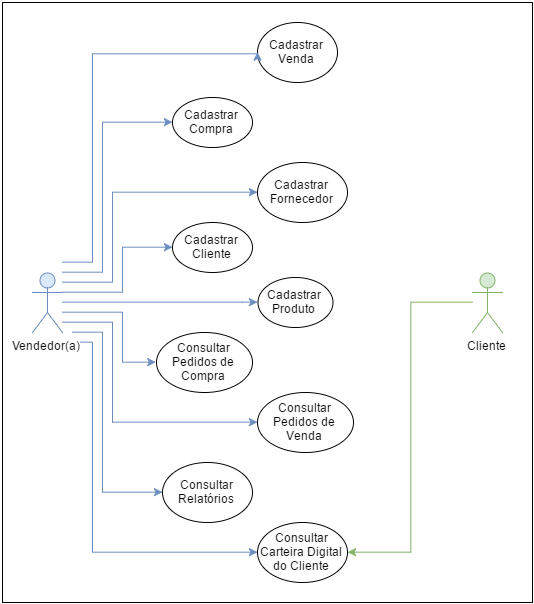

The diagram above was exported from draw.io. Its source (the exported page's mxGraphModel, read from the mxfile embedded in the PNG):
<mxGraphModel dx="1460" dy="812" grid="1" gridSize="10" guides="1" tooltips="1" connect="1" arrows="1" fold="1" page="1" pageScale="1" pageWidth="826" pageHeight="1169" background="#ffffff" math="0" shadow="0">
  <root>
    <mxCell id="0" />
    <mxCell id="1" parent="0" />
    <mxCell id="23" value="" style="whiteSpace=wrap;html=1;" vertex="1" parent="1">
      <mxGeometry x="10" width="530" height="600" as="geometry" />
    </mxCell>
    <mxCell id="2" value="Cadastrar Venda" style="ellipse;whiteSpace=wrap;html=1;" vertex="1" parent="1">
      <mxGeometry x="265" y="20" width="80" height="60" as="geometry" />
    </mxCell>
    <mxCell id="3" value="Cadastrar Compra" style="ellipse;whiteSpace=wrap;html=1;" vertex="1" parent="1">
      <mxGeometry x="180" y="95" width="80" height="50" as="geometry" />
    </mxCell>
    <mxCell id="4" value="Cadastrar Produto" style="ellipse;whiteSpace=wrap;html=1;" vertex="1" parent="1">
      <mxGeometry x="265" y="275" width="75" height="50" as="geometry" />
    </mxCell>
    <mxCell id="5" value="Cadastrar Fornecedor" style="ellipse;whiteSpace=wrap;html=1;" vertex="1" parent="1">
      <mxGeometry x="265" y="160" width="90" height="60" as="geometry" />
    </mxCell>
    <mxCell id="6" value="Cadastrar Cliente" style="ellipse;whiteSpace=wrap;html=1;" vertex="1" parent="1">
      <mxGeometry x="180" y="220" width="80" height="50" as="geometry" />
    </mxCell>
    <mxCell id="7" value="Consultar Relatórios" style="ellipse;whiteSpace=wrap;html=1;" vertex="1" parent="1">
      <mxGeometry x="170" y="460" width="90" height="60" as="geometry" />
    </mxCell>
    <mxCell id="8" value="Consultar Carteira Digital do Cliente" style="ellipse;whiteSpace=wrap;html=1;" vertex="1" parent="1">
      <mxGeometry x="265" y="520" width="90" height="60" as="geometry" />
    </mxCell>
    <mxCell id="13" style="edgeStyle=orthogonalEdgeStyle;rounded=0;html=1;entryX=0;entryY=0.5;jettySize=auto;orthogonalLoop=1;fillColor=#dae8fc;strokeColor=#6c8ebf;" edge="1" parent="1" target="2">
      <mxGeometry relative="1" as="geometry">
        <mxPoint x="70" y="260" as="sourcePoint" />
        <Array as="points">
          <mxPoint x="100" y="260" />
          <mxPoint x="100" y="51" />
          <mxPoint x="265" y="51" />
        </Array>
      </mxGeometry>
    </mxCell>
    <mxCell id="14" style="edgeStyle=orthogonalEdgeStyle;rounded=0;html=1;entryX=0;entryY=0.5;jettySize=auto;orthogonalLoop=1;fillColor=#dae8fc;strokeColor=#6c8ebf;" edge="1" parent="1" target="3">
      <mxGeometry relative="1" as="geometry">
        <mxPoint x="70" y="270" as="sourcePoint" />
        <Array as="points">
          <mxPoint x="110" y="270" />
          <mxPoint x="110" y="120" />
        </Array>
      </mxGeometry>
    </mxCell>
    <mxCell id="15" style="edgeStyle=orthogonalEdgeStyle;rounded=0;html=1;entryX=0;entryY=0.5;jettySize=auto;orthogonalLoop=1;fillColor=#dae8fc;strokeColor=#6c8ebf;" edge="1" parent="1" source="9" target="5">
      <mxGeometry relative="1" as="geometry">
        <Array as="points">
          <mxPoint x="120" y="280" />
          <mxPoint x="120" y="190" />
        </Array>
      </mxGeometry>
    </mxCell>
    <mxCell id="16" style="edgeStyle=orthogonalEdgeStyle;rounded=0;html=1;entryX=0;entryY=0.5;jettySize=auto;orthogonalLoop=1;fillColor=#dae8fc;strokeColor=#6c8ebf;" edge="1" parent="1" source="9" target="6">
      <mxGeometry relative="1" as="geometry">
        <Array as="points">
          <mxPoint x="130" y="290" />
          <mxPoint x="130" y="245" />
        </Array>
      </mxGeometry>
    </mxCell>
    <mxCell id="17" style="edgeStyle=orthogonalEdgeStyle;rounded=0;html=1;jettySize=auto;orthogonalLoop=1;entryX=0;entryY=0.5;fillColor=#dae8fc;strokeColor=#6c8ebf;" edge="1" parent="1" source="9" target="4">
      <mxGeometry relative="1" as="geometry">
        <mxPoint x="250" y="280" as="targetPoint" />
        <Array as="points">
          <mxPoint x="250" y="300" />
          <mxPoint x="250" y="300" />
        </Array>
      </mxGeometry>
    </mxCell>
    <mxCell id="18" style="edgeStyle=orthogonalEdgeStyle;rounded=0;html=1;entryX=0;entryY=0.5;jettySize=auto;orthogonalLoop=1;fillColor=#dae8fc;strokeColor=#6c8ebf;" edge="1" parent="1" source="9" target="11">
      <mxGeometry relative="1" as="geometry">
        <Array as="points">
          <mxPoint x="130" y="310" />
          <mxPoint x="130" y="360" />
        </Array>
      </mxGeometry>
    </mxCell>
    <mxCell id="19" style="edgeStyle=orthogonalEdgeStyle;rounded=0;html=1;entryX=0;entryY=0.5;jettySize=auto;orthogonalLoop=1;fillColor=#dae8fc;strokeColor=#6c8ebf;" edge="1" parent="1" source="9" target="12">
      <mxGeometry relative="1" as="geometry">
        <Array as="points">
          <mxPoint x="120" y="320" />
          <mxPoint x="120" y="420" />
        </Array>
      </mxGeometry>
    </mxCell>
    <mxCell id="20" style="edgeStyle=orthogonalEdgeStyle;rounded=0;html=1;entryX=0;entryY=0.5;jettySize=auto;orthogonalLoop=1;fillColor=#dae8fc;strokeColor=#6c8ebf;" edge="1" parent="1" target="7">
      <mxGeometry relative="1" as="geometry">
        <mxPoint x="80" y="330" as="sourcePoint" />
        <Array as="points">
          <mxPoint x="110" y="330" />
          <mxPoint x="110" y="490" />
        </Array>
      </mxGeometry>
    </mxCell>
    <mxCell id="21" style="edgeStyle=orthogonalEdgeStyle;rounded=0;html=1;entryX=0;entryY=0.5;jettySize=auto;orthogonalLoop=1;fillColor=#dae8fc;strokeColor=#6c8ebf;" edge="1" parent="1" target="8">
      <mxGeometry relative="1" as="geometry">
        <mxPoint x="80" y="350" as="sourcePoint" />
        <Array as="points">
          <mxPoint x="80" y="340" />
          <mxPoint x="100" y="340" />
          <mxPoint x="100" y="550" />
        </Array>
      </mxGeometry>
    </mxCell>
    <mxCell id="9" value="Vendedor(a)" style="shape=umlActor;verticalLabelPosition=bottom;labelBackgroundColor=#ffffff;verticalAlign=top;html=1;fillColor=#dae8fc;strokeColor=#6c8ebf;" vertex="1" parent="1">
      <mxGeometry x="40" y="270" width="30" height="60" as="geometry" />
    </mxCell>
    <mxCell id="22" style="edgeStyle=orthogonalEdgeStyle;rounded=0;html=1;entryX=1;entryY=0.5;jettySize=auto;orthogonalLoop=1;fillColor=#d5e8d4;strokeColor=#82b366;" edge="1" parent="1" source="10" target="8">
      <mxGeometry relative="1" as="geometry" />
    </mxCell>
    <mxCell id="10" value="Cliente" style="shape=umlActor;verticalLabelPosition=bottom;labelBackgroundColor=#ffffff;verticalAlign=top;html=1;fillColor=#d5e8d4;strokeColor=#82b366;" vertex="1" parent="1">
      <mxGeometry x="480" y="270" width="30" height="60" as="geometry" />
    </mxCell>
    <mxCell id="11" value="Consultar Pedidos de Compra" style="ellipse;whiteSpace=wrap;html=1;" vertex="1" parent="1">
      <mxGeometry x="164" y="330" width="96" height="60" as="geometry" />
    </mxCell>
    <mxCell id="12" value="Consultar Pedidos de Venda" style="ellipse;whiteSpace=wrap;html=1;" vertex="1" parent="1">
      <mxGeometry x="265" y="390" width="96" height="60" as="geometry" />
    </mxCell>
  </root>
</mxGraphModel>